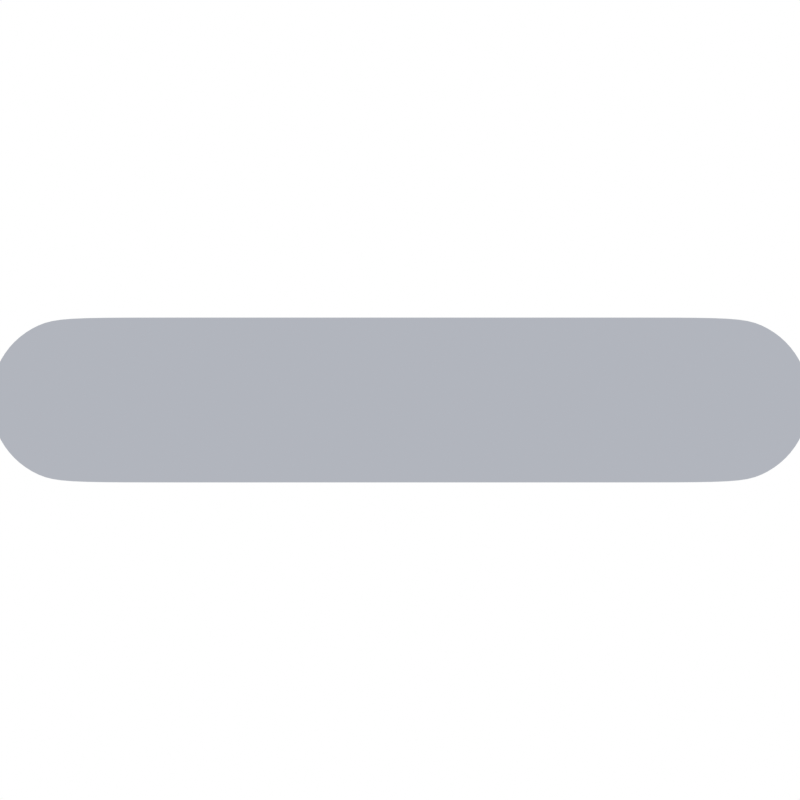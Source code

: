 # Source: modelling_001.blend  (saved by Blender 4.5.90; exported with 4.5.12 LTS)
import bpy
from mathutils import Matrix  # noqa: F401  (used for matrix-valued properties, if any)

bpy.ops.wm.read_factory_settings(use_empty=True)
scene = bpy.context.scene
scene.name = 'Scene'

# ---- collections
col_scenes = bpy.data.collections.new('scenes'); scene.collection.children.link(col_scenes)
col_scene_1 = bpy.data.collections.new('scene 1'); col_scenes.children.link(col_scene_1)
col_set = bpy.data.collections.new('set'); scene.collection.children.link(col_set)

# ---- images (referenced by path relative to the original .blend; pixels are not part of the script)
import os
ASSET_DIR = os.environ.get("B2B_ASSET_DIR", "")  # directory of the original .blend (textures are referenced by path, not embedded)
HERE = os.path.dirname(os.path.abspath(__file__))  # packed textures are extracted next to this script under _unpacked/

def load_image(name, relpath, width, height, colorspace="sRGB"):
    """Load a texture the original file referenced (path relative to the .blend, or extracted next to this script)."""
    p = next((c for c in (os.path.join(HERE, relpath), os.path.join(ASSET_DIR, relpath)) if relpath and os.path.exists(c)), "")
    if p:
        img = bpy.data.images.load(p, check_existing=True)
        img.name = name
    else:  # same state as the original file: an image datablock whose file is absent (Cycles renders it pink)
        img = bpy.data.images.new(name, width, height)
        img.source = "FILE"
        img.filepath = "//" + (relpath or name)
    img.colorspace_settings.name = colorspace
    return img
img_0001_0428_mp4 = load_image('0001-0428.mp4', '', 1024, 1024, 'sRGB')

# ---- materials (node trees are filled in below, after node groups)
mat_material_001 = bpy.data.materials.new('Material.001')
mat_material_001.surface_render_method = 'BLENDED'
mat_material_001.blend_method = 'BLEND'
mat_material_003 = bpy.data.materials.new('Material.003')
mat_material_002 = bpy.data.materials.new('Material.002')
mat_material_005 = bpy.data.materials.new('Material.005')
mat_material_004 = bpy.data.materials.new('Material.004')
mat_material = bpy.data.materials.new('Material')

# ---- material node trees
mat_material_001.use_nodes = True; mat_material_001.node_tree.nodes.clear()
_N = mat_material_001.node_tree.nodes; _L = mat_material_001.node_tree.links
n0 = _N.new('ShaderNodeOutputMaterial'); n0.name = 'Material Output'; n0.location = (200, 100)
n1 = _N.new('ShaderNodeEmission'); n1.name = 'Emission'; n1.location = (-343, 102)
n2 = _N.new('ShaderNodeBsdfTransparent'); n2.name = 'Transparent BSDF'; n2.location = (-343, -59)
n3 = _N.new('ShaderNodeRGB'); n3.name = 'RGB'; n3.location = (-631, 87)
n3.outputs[0].default_value = (0.01698, 0.02761, 0.04323, 1.0)
n4 = _N.new('ShaderNodeMixShader'); n4.name = 'Mix Shader'; n4.location = (-79, 36)
n4.inputs[0].default_value = 0.2883
_L.new(n1.outputs[0], n4.inputs[1])
_L.new(n2.outputs[0], n4.inputs[2])
_L.new(n3.outputs[0], n1.inputs[0])
_L.new(n4.outputs[0], n0.inputs[0])
n0.is_active_output = True
mat_material_003.use_nodes = True; mat_material_003.node_tree.nodes.clear()
_N = mat_material_003.node_tree.nodes; _L = mat_material_003.node_tree.links
n0 = _N.new('ShaderNodeOutputMaterial'); n0.name = 'Material Output'; n0.location = (200, 100)
n1 = _N.new('ShaderNodeTexImage'); n1.name = 'Image Texture'; n1.location = (-669, 91)
n1.image = img_0001_0428_mp4
n2 = _N.new('ShaderNodeMapping'); n2.name = 'Mapping'; n2.location = (-1028, 147)
n3 = _N.new('ShaderNodeTexCoord'); n3.name = 'Texture Coordinate'; n3.location = (-1208, 147)
_L.new(n2.outputs[0], n1.inputs[0])
_L.new(n3.outputs[2], n2.inputs[0])
_L.new(n1.outputs[0], n0.inputs[0])
n0.is_active_output = True
mat_material_002.use_nodes = True; mat_material_002.node_tree.nodes.clear()
_N = mat_material_002.node_tree.nodes; _L = mat_material_002.node_tree.links
n0 = _N.new('ShaderNodeOutputMaterial'); n0.name = 'Material Output'; n0.location = (200, 100)
n1 = _N.new('ShaderNodeRGB'); n1.name = 'RGB'; n1.location = (-122, 88)
n1.outputs[0].default_value = (0.03886, 0.03886, 0.03886, 1.0)
_L.new(n1.outputs[0], n0.inputs[0])
n0.is_active_output = True
mat_material_005.use_nodes = True; mat_material_005.node_tree.nodes.clear()
_N = mat_material_005.node_tree.nodes; _L = mat_material_005.node_tree.links
n0 = _N.new('ShaderNodeOutputMaterial'); n0.name = 'Material Output'; n0.location = (200, 100)
n1 = _N.new('ShaderNodeRGB'); n1.name = 'RGB'; n1.location = (-296, 125)
n1.outputs[0].default_value = (0.0, 0.0, 0.0, 1.0)
_L.new(n1.outputs[0], n0.inputs[0])
n0.is_active_output = True
mat_material_004.use_nodes = True; mat_material_004.node_tree.nodes.clear()
_N = mat_material_004.node_tree.nodes; _L = mat_material_004.node_tree.links
n0 = _N.new('ShaderNodeOutputMaterial'); n0.name = 'Material Output'; n0.location = (200, 100)
n1 = _N.new('ShaderNodeRGB'); n1.name = 'RGB'; n1.location = (-296, 125)
n1.outputs[0].default_value = (0.4418, 0.4614, 0.5093, 1.0)
_L.new(n1.outputs[0], n0.inputs[0])
n0.is_active_output = True
mat_material.use_nodes = True; mat_material.node_tree.nodes.clear()
_N = mat_material.node_tree.nodes; _L = mat_material.node_tree.links
n0 = _N.new('ShaderNodeOutputMaterial'); n0.name = 'Material Output'; n0.location = (200, 100)
n1 = _N.new('ShaderNodeRGB'); n1.name = 'RGB'; n1.location = (-103, 79)
n1.outputs[0].default_value = (1.0, 1.0, 1.0, 1.0)
_L.new(n1.outputs[0], n0.inputs[0])
n0.is_active_output = True

# ---- world
world_world = bpy.data.worlds.new('World'); scene.world = world_world
world_world.use_nodes = True; world_world.node_tree.nodes.clear()
_N = world_world.node_tree.nodes; _L = world_world.node_tree.links
n0 = _N.new('ShaderNodeOutputWorld'); n0.name = 'World Output'; n0.location = (200, 100)
n1 = _N.new('ShaderNodeBackground'); n1.name = 'Background'; n1.location = (-200, 100)
n1.inputs[0].default_value = (0.0, 0.0, 0.0, 1.0)
n1.inputs[1].default_value = 0.0
_L.new(n1.outputs[0], n0.inputs[0])
n0.is_active_output = True
world_world.color = (0.05088, 0.05088, 0.05088)
world_world.sun_shadow_jitter_overblur = 0.0

# ---- cameras
cam_camera = bpy.data.cameras.new('Camera')
cam_camera.type = 'ORTHO'
cam_camera.passepartout_alpha = 1.0

# ---- meshes
me_circle = bpy.data.meshes.new('Circle')
me_circle.from_pydata([(9.708e-10, 1.08, 0.0), (-0.2107, 1.059, 0.0), (-0.4134, 0.998, 0.0), (-0.6001, 0.8981, 0.0), (-0.7638, 0.7638, 0.0), (-0.8981, 0.6001, 0.0), (-0.998, 0.4134, 0.0), (-1.059, 0.2107, 0.0), (-1.08, -1.195e-09, 0.0), (-1.059, -0.2107, 0.0), (-0.998, -0.4134, 0.0), (-0.8981, -0.6001, 0.0), (-0.7638, -0.7638, 0.0), (-0.6001, -0.8981, 0.0), (-0.4134, -0.998, 0.0), (-0.2107, -1.059, 0.0), (9.708e-10, -1.08, 0.0), (0.2107, -1.059, 0.0), (0.4134, -0.998, 0.0), (0.6001, -0.8981, 0.0), (0.7638, -0.7638, 0.0), (0.8981, -0.6001, 0.0), (0.998, -0.4134, 0.0), (1.059, -0.2107, 0.0), (1.08, -1.195e-09, 0.0), (1.059, 0.2107, 0.0), (0.998, 0.4134, 0.0), (0.8981, 0.6001, 0.0), (0.7638, 0.7638, 0.0), (0.6001, 0.8981, 0.0), (0.4134, 0.998, 0.0), (0.2107, 1.059, 0.0), (-0.239, 1.202, 0.0), (2.725e-09, 1.225, 0.0), (-0.4688, 1.132, 0.0), (-0.6806, 1.019, 0.0), (-0.8662, 0.8662, 0.0), (-1.019, 0.6806, 0.0), (-1.132, 0.4688, 0.0), (-1.202, 0.239, 0.0), (-1.225, -3.354e-09, 0.0), (-1.202, -0.239, 0.0), (-1.132, -0.4688, 0.0), (-1.019, -0.6806, 0.0), (-0.8662, -0.8662, 0.0), (-0.6806, -1.019, 0.0), (-0.4688, -1.132, 0.0), (-0.239, -1.202, 0.0), (2.725e-09, -1.225, 0.0), (0.239, -1.202, 0.0), (0.4688, -1.132, 0.0), (0.6806, -1.019, 0.0), (0.8662, -0.8662, 0.0), (1.019, -0.6806, 0.0), (1.132, -0.4688, 0.0), (1.202, -0.239, 0.0), (1.225, -3.354e-09, 0.0), (1.202, 0.239, 0.0), (1.132, 0.4688, 0.0), (1.019, 0.6806, 0.0), (0.8662, 0.8662, 0.0), (0.6806, 1.019, 0.0), (0.4688, 1.132, 0.0), (0.239, 1.202, 0.0)], [], [(1, 0, 31, 30, 29, 28, 27, 26, 25, 24, 23, 22, 21, 20, 19, 18, 17, 16, 15, 14, 13, 12, 11, 10, 9, 8, 7, 6, 5, 4, 3, 2), (19, 20, 52, 51), (6, 7, 39, 38), (20, 21, 53, 52), (7, 8, 40, 39), (21, 22, 54, 53), (8, 9, 41, 40), (22, 23, 55, 54), (9, 10, 42, 41), (23, 24, 56, 55), (10, 11, 43, 42), (24, 25, 57, 56), (11, 12, 44, 43), (25, 26, 58, 57), (12, 13, 45, 44), (26, 27, 59, 58), (13, 14, 46, 45), (0, 1, 32, 33), (27, 28, 60, 59), (14, 15, 47, 46), (1, 2, 34, 32), (28, 29, 61, 60), (15, 16, 48, 47), (2, 3, 35, 34), (29, 30, 62, 61), (16, 17, 49, 48), (3, 4, 36, 35), (30, 31, 63, 62), (17, 18, 50, 49), (4, 5, 37, 36), (31, 0, 33, 63), (18, 19, 51, 50), (5, 6, 38, 37)])
_uv = me_circle.uv_layers.new(name='UVMap')
_uv.uv.foreach_set('vector', [0.0, 0.0, 0.0, 0.0, 0.0, 0.0, 0.0, 0.0, 0.0, 0.0, 0.0, 0.0, 0.0, 0.0, 0.0, 0.0, 0.0, 0.0, 0.0, 0.0, 0.0, 0.0, 0.0, 0.0, 0.0, 0.0, 0.0, 0.0, 0.0, 0.0, 0.0, 0.0, 0.0, 0.0, 0.0, 0.0, 0.0, 0.0, 0.0, 0.0, 0.0, 0.0, 0.0, 0.0, 0.0, 0.0, 0.0, 0.0, 0.0, 0.0, 0.0, 0.0, 0.0, 0.0, 0.0, 0.0, 0.0, 0.0, 0.0, 0.0, 0.0, 0.0, 0.0, 0.0, 0.0, 0.0, 0.0, 0.0, 0.0, 0.0, 0.0, 0.0, 0.0, 0.0, 0.0, 0.0, 0.0, 0.0, 0.0, 0.0, 0.0, 0.0, 0.0, 0.0, 0.0, 0.0, 0.0, 0.0, 0.0, 0.0, 0.0, 0.0, 0.0, 0.0, 0.0, 0.0, 0.0, 0.0, 0.0, 0.0, 0.0, 0.0, 0.0, 0.0, 0.0, 0.0, 0.0, 0.0, 0.0, 0.0, 0.0, 0.0, 0.0, 0.0, 0.0, 0.0, 0.0, 0.0, 0.0, 0.0, 0.0, 0.0, 0.0, 0.0, 0.0, 0.0, 0.0, 0.0, 0.0, 0.0, 0.0, 0.0, 0.0, 0.0, 0.0, 0.0, 0.0, 0.0, 0.0, 0.0, 0.0, 0.0, 0.0, 0.0, 0.0, 0.0, 0.0, 0.0, 0.0, 0.0, 0.0, 0.0, 0.0, 0.0, 0.0, 0.0, 0.0, 0.0, 0.0, 0.0, 0.0, 0.0, 0.0, 0.0, 0.0, 0.0, 0.0, 0.0, 0.0, 0.0, 0.0, 0.0, 0.0, 0.0, 0.0, 0.0, 0.0, 0.0, 0.0, 0.0, 0.0, 0.0, 0.0, 0.0, 0.0, 0.0, 0.0, 0.0, 0.0, 0.0, 0.0, 0.0, 0.0, 0.0, 0.0, 0.0, 0.0, 0.0, 0.0, 0.0, 0.0, 0.0, 0.0, 0.0, 0.0, 0.0, 0.0, 0.0, 0.0, 0.0, 0.0, 0.0, 0.0, 0.0, 0.0, 0.0, 0.0, 0.0, 0.0, 0.0, 0.0, 0.0, 0.0, 0.0, 0.0, 0.0, 0.0, 0.0, 0.0, 0.0, 0.0, 0.0, 0.0, 0.0, 0.0, 0.0, 0.0, 0.0, 0.0, 0.0, 0.0, 0.0, 0.0, 0.0, 0.0, 0.0, 0.0, 0.0, 0.0, 0.0, 0.0, 0.0, 0.0, 0.0, 0.0, 0.0, 0.0, 0.0, 0.0, 0.0, 0.0, 0.0, 0.0, 0.0, 0.0, 0.0, 0.0, 0.0, 0.0, 0.0, 0.0, 0.0, 0.0, 0.0, 0.0, 0.0, 0.0, 0.0, 0.0, 0.0, 0.0, 0.0, 0.0, 0.0, 0.0, 0.0, 0.0, 0.0, 0.0, 0.0, 0.0, 0.0, 0.0, 0.0, 0.0, 0.0, 0.0, 0.0, 0.0, 0.0, 0.0, 0.0, 0.0, 0.0, 0.0, 0.0, 0.0, 0.0, 0.0, 0.0, 0.0, 0.0, 0.0, 0.0, 0.0, 0.0, 0.0, 0.0, 0.0, 0.0])
me_circle.materials.append(mat_material_001)
me_circle.update()
me_plane = bpy.data.meshes.new('Plane')
me_plane.from_pydata([(-0.3943, -0.7006, 0.0), (2.507, -0.7006, 0.0), (-0.3943, 0.7006, 0.0), (2.507, 0.7006, 0.0)], [], [(0, 1, 3, 2)])
_uv = me_plane.uv_layers.new(name='UVMap')
_uv.uv.foreach_set('vector', [0.0, 0.0, 1.0, 0.0, 1.0, 1.0, 0.0, 1.0])
me_plane.update()
me_plane_001 = bpy.data.meshes.new('Plane.001')
me_plane_001.from_pydata([(0.2413, -0.8321, 0.0), (0.2413, 0.8321, 0.0), (-0.2413, -0.8321, 0.0), (-0.2413, 0.8321, 0.0)], [], [(2, 0, 1, 3)])
_uv = me_plane_001.uv_layers.new(name='UVMap')
_uv.uv.foreach_set('vector', [0.2164, 0.06525, 0.4578, 0.06525, 0.4578, 0.8974, 0.2164, 0.8974])
me_plane_001.materials.append(mat_material_003)
me_plane_001.update()
me_plane_003 = bpy.data.meshes.new('Plane.003')
me_plane_003.from_pydata([(-1.85, 0.1889, 0.0), (1.85, 0.1889, 0.0), (-1.85, -0.1889, 0.0), (1.85, -0.1889, 0.0), (0.0, 0.1889, 0.0), (0.0, -0.1889, 0.0)], [(4, 1), (5, 2), (0, 4), (3, 5), (2, 0), (1, 3)], [])
_uv = me_plane_003.uv_layers.new(name='UVMap')
_uv.uv.foreach_set('vector', [])
me_plane_003.materials.append(mat_material_004)
me_plane_003.update()
me_plane_006 = bpy.data.meshes.new('Plane.006')
me_plane_006.from_pydata([(-1.85, 0.1889, 0.0), (1.85, 0.1889, 0.0), (-1.85, -0.1889, 0.0), (1.85, -0.1889, 0.0), (0.0, 0.1889, 0.0), (0.0, -0.1889, 0.0), (-1.059, -0.1889, 0.0), (-1.059, 0.1889, 0.0)], [(4, 1), (7, 4), (3, 5), (1, 3), (5, 6)], [(2, 0, 7, 6)])
_uv = me_plane_006.uv_layers.new(name='UVMap')
_uv.uv.foreach_set('vector', [0.0, 0.0, 0.0, 0.0, 0.0, 0.0, 0.0, 0.0])
me_plane_006.materials.append(mat_material_004)
me_plane_006.update()
me_plane_002 = bpy.data.meshes.new('Plane.002')
me_plane_002.from_pydata([(-1.0, -1.0, 0.0), (1.0, -1.0, 0.0), (-1.0, 1.0, 0.0), (1.0, 1.0, 0.0)], [], [(0, 1, 3, 2)])
_uv = me_plane_002.uv_layers.new(name='UVMap')
_uv.uv.foreach_set('vector', [0.0, 0.0, 1.0, 0.0, 1.0, 1.0, 0.0, 1.0])
me_plane_002.materials.append(mat_material)
me_plane_002.update()

# ---- curves / text
txt_text_001 = bpy.data.curves.new('Text.001', 'FONT')
txt_text_001.dimensions = '2D'
txt_text_001.body = 'Alex'
txt_text_001.materials.append(mat_material_002)
txt_text = bpy.data.curves.new('Text', 'FONT')
txt_text.dimensions = '2D'
txt_text.body = 'https://'
txt_text.materials.append(mat_material_005)
txt_text_002 = bpy.data.curves.new('Text.002', 'FONT')
txt_text_002.dimensions = '2D'
txt_text_002.body = 'sowhen.app/new'
txt_text_002.materials.append(mat_material_005)

# ---- objects
ob_circle = bpy.data.objects.new('Circle', me_circle)
ob_plane = bpy.data.objects.new('Plane', me_plane)
ob_videobg = bpy.data.objects.new('videobg', me_plane_001)
ob_text = bpy.data.objects.new('Text', txt_text_001)
ob_text_001 = bpy.data.objects.new('Text.001', txt_text)
ob_text_002 = bpy.data.objects.new('Text.002', txt_text_002)
ob_plane_001 = bpy.data.objects.new('Plane.001', me_plane_003)
ob_plane_003 = bpy.data.objects.new('Plane.003', me_plane_006)
ob_empty = bpy.data.objects.new('Empty', None)
ob_camera = bpy.data.objects.new('Camera', cam_camera)
ob_whitebg = bpy.data.objects.new('whitebg', me_plane_002)

# ---- transforms, parenting, visibility, modifiers, constraints
ob_circle.location = (0.0, -25.18, 0.0)
_m = ob_circle.modifiers.new('Subdivision', 'SUBSURF')
ob_plane.location = (0.0, -27.42, 0.0)
_m = ob_plane.modifiers.new('Bevel', 'BEVEL')
_m.width = 0.213
_m.width_pct = 0.213
_m.segments = 9
_m.affect = 'VERTICES'
ob_videobg.location = (0.0, -14.62, -0.4198)
ob_videobg.scale = (11.49, 6.463, 1.671)
ob_text.location = (0.0, -27.71, 0.02019)
ob_text.scale = (1.36, 1.36, 1.36)
ob_text_001.parent = ob_empty
ob_text_001.location = (-2.529, -0.08788, 0.0)
ob_text_001.scale = (0.3721, 0.3721, 0.3721)
ob_text_002.parent = ob_empty
ob_text_002.location = (-1.398, -0.08788, 0.0)
ob_text_002.scale = (0.3721, 0.3721, 0.3721)
ob_plane_001.parent = ob_empty
ob_plane_001.location = (0.0, 0.0, 0.0)
ob_plane_001.scale = (1.479, 1.479, 1.479)
_m = ob_plane_001.modifiers.new('Bevel', 'BEVEL')
_m.width = 0.169
_m.width_pct = 0.169
_m.segments = 4
_m.affect = 'VERTICES'
_m = ob_plane_001.modifiers.new('Skin', 'SKIN')
_m = ob_plane_001.modifiers.new('Subdivision', 'SUBSURF')
_m.levels = 2
ob_plane_003.parent = ob_empty
ob_plane_003.location = (0.0, 0.0, -0.17)
ob_plane_003.scale = (1.479, 1.479, 1.479)
_m = ob_plane_003.modifiers.new('Bevel', 'BEVEL')
_m.width = 0.169
_m.width_pct = 0.169
_m.segments = 4
_m.affect = 'VERTICES'
_m = ob_plane_003.modifiers.new('Subdivision', 'SUBSURF')
_m.levels = 2
ob_empty.location = (0.0, 0.0, 0.0)
ob_empty.empty_display_type = 'CUBE'
ob_camera.location = (0.0, 0.0, 9.504)
ob_camera.hide_select = True
ob_whitebg.location = (0.0, 0.0, -7.885)
ob_whitebg.scale = (47.5, 47.5, 47.5)
ob_whitebg.hide_select = True

# ---- collection membership
col_scenes.objects.link(ob_circle)
col_scenes.objects.link(ob_plane)
col_scenes.objects.link(ob_videobg)
col_scenes.objects.link(ob_text)
col_scene_1.objects.link(ob_text_001)
col_scene_1.objects.link(ob_text_002)
col_scene_1.objects.link(ob_plane_001)
col_scene_1.objects.link(ob_plane_003)
col_scene_1.objects.link(ob_empty)
col_set.objects.link(ob_camera)
col_set.objects.link(ob_whitebg)

# ---- scene / render settings (as saved in the file)
scene.camera = ob_camera
scene.frame_start = 1; scene.frame_end = 250; scene.frame_set(-14)
scene.render.engine = 'BLENDER_EEVEE_NEXT'
scene.render.resolution_x = 1024
scene.render.resolution_y = 1024
scene.view_settings.view_transform = 'Standard'
bpy.context.view_layer.update()
